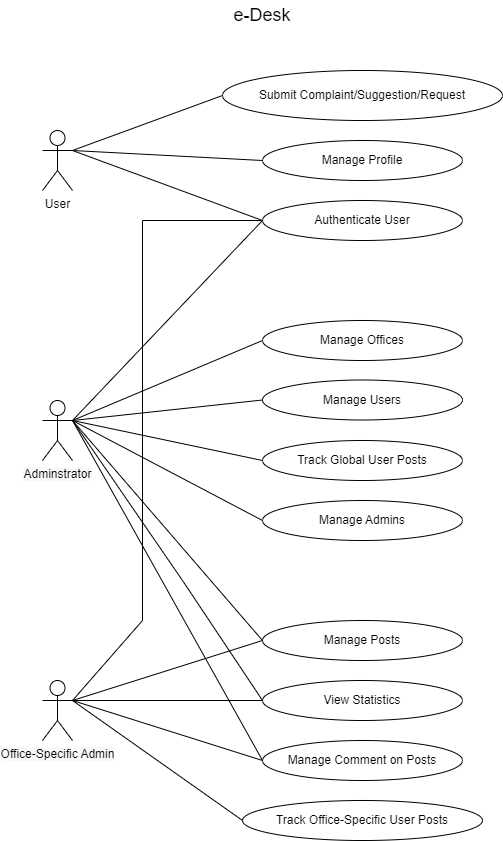

The diagram above was exported from draw.io. Its source (the exported page's mxGraphModel, read from the mxfile embedded in the PNG):
<mxGraphModel dx="1593" dy="820" grid="1" gridSize="10" guides="1" tooltips="1" connect="1" arrows="1" fold="1" page="1" pageScale="1" pageWidth="827" pageHeight="1169" math="0" shadow="0">
  <root>
    <mxCell id="0" />
    <mxCell id="1" parent="0" />
    <mxCell id="2eKSDRo8BlPgjJLdarU9-2" value="User" style="shape=umlActor;verticalLabelPosition=bottom;verticalAlign=top;html=1;outlineConnect=0;" vertex="1" parent="1">
      <mxGeometry x="140" y="310" width="30" height="60" as="geometry" />
    </mxCell>
    <mxCell id="2eKSDRo8BlPgjJLdarU9-3" value="&lt;span style=&quot;color: rgb(0, 0, 0); font-family: Helvetica, &amp;quot;VP Default&amp;quot;; font-size: 12px; font-style: normal; font-variant-ligatures: normal; font-variant-caps: normal; font-weight: 400; letter-spacing: normal; orphans: 2; text-align: center; text-indent: 0px; text-transform: none; widows: 2; word-spacing: 0px; -webkit-text-stroke-width: 0px; background-color: rgb(248, 249, 250); text-decoration-thickness: initial; text-decoration-style: initial; text-decoration-color: initial; float: none; display: inline !important;&quot;&gt;Adminstrator&lt;/span&gt;" style="shape=umlActor;verticalLabelPosition=bottom;verticalAlign=top;html=1;outlineConnect=0;" vertex="1" parent="1">
      <mxGeometry x="140" y="580" width="30" height="60" as="geometry" />
    </mxCell>
    <mxCell id="2eKSDRo8BlPgjJLdarU9-4" value="&lt;span style=&quot;color: rgb(0, 0, 0); font-family: Helvetica, &amp;quot;VP Default&amp;quot;; font-size: 12px; font-style: normal; font-variant-ligatures: normal; font-variant-caps: normal; font-weight: 400; letter-spacing: normal; orphans: 2; text-align: center; text-indent: 0px; text-transform: none; widows: 2; word-spacing: 0px; -webkit-text-stroke-width: 0px; background-color: rgb(248, 249, 250); text-decoration-thickness: initial; text-decoration-style: initial; text-decoration-color: initial; float: none; display: inline !important;&quot;&gt;Office-Specific Admin&lt;/span&gt;" style="shape=umlActor;verticalLabelPosition=bottom;verticalAlign=top;html=1;outlineConnect=0;" vertex="1" parent="1">
      <mxGeometry x="140" y="860" width="30" height="60" as="geometry" />
    </mxCell>
    <mxCell id="2eKSDRo8BlPgjJLdarU9-10" value="Submit Complaint/Suggestion/Request" style="ellipse;whiteSpace=wrap;html=1;" vertex="1" parent="1">
      <mxGeometry x="320" y="250" width="280" height="50" as="geometry" />
    </mxCell>
    <mxCell id="2eKSDRo8BlPgjJLdarU9-11" value="Manage Profile" style="ellipse;whiteSpace=wrap;html=1;" vertex="1" parent="1">
      <mxGeometry x="360" y="320" width="200" height="40" as="geometry" />
    </mxCell>
    <mxCell id="2eKSDRo8BlPgjJLdarU9-12" value="Authenticate User" style="ellipse;whiteSpace=wrap;html=1;" vertex="1" parent="1">
      <mxGeometry x="360" y="380" width="200" height="40" as="geometry" />
    </mxCell>
    <mxCell id="2eKSDRo8BlPgjJLdarU9-13" value="Manage Offices" style="ellipse;whiteSpace=wrap;html=1;" vertex="1" parent="1">
      <mxGeometry x="360" y="500" width="200" height="40" as="geometry" />
    </mxCell>
    <mxCell id="2eKSDRo8BlPgjJLdarU9-14" value="Manage Users" style="ellipse;whiteSpace=wrap;html=1;" vertex="1" parent="1">
      <mxGeometry x="360" y="559.5" width="200" height="40" as="geometry" />
    </mxCell>
    <mxCell id="2eKSDRo8BlPgjJLdarU9-15" value="Track Global User Posts" style="ellipse;whiteSpace=wrap;html=1;" vertex="1" parent="1">
      <mxGeometry x="360" y="620" width="200" height="40" as="geometry" />
    </mxCell>
    <mxCell id="2eKSDRo8BlPgjJLdarU9-16" value="Manage Admins" style="ellipse;whiteSpace=wrap;html=1;" vertex="1" parent="1">
      <mxGeometry x="360" y="680" width="200" height="40" as="geometry" />
    </mxCell>
    <mxCell id="2eKSDRo8BlPgjJLdarU9-17" value="Track Office-Specific User Posts" style="ellipse;whiteSpace=wrap;html=1;" vertex="1" parent="1">
      <mxGeometry x="340" y="980" width="240" height="40" as="geometry" />
    </mxCell>
    <mxCell id="2eKSDRo8BlPgjJLdarU9-18" value="Manage Posts" style="ellipse;whiteSpace=wrap;html=1;" vertex="1" parent="1">
      <mxGeometry x="360" y="800" width="200" height="40" as="geometry" />
    </mxCell>
    <mxCell id="2eKSDRo8BlPgjJLdarU9-19" value="View Statistics" style="ellipse;whiteSpace=wrap;html=1;" vertex="1" parent="1">
      <mxGeometry x="360" y="860" width="200" height="40" as="geometry" />
    </mxCell>
    <mxCell id="2eKSDRo8BlPgjJLdarU9-21" value="Manage Comment on Posts" style="ellipse;whiteSpace=wrap;html=1;" vertex="1" parent="1">
      <mxGeometry x="360" y="920" width="200" height="40" as="geometry" />
    </mxCell>
    <mxCell id="2eKSDRo8BlPgjJLdarU9-28" value="&lt;font style=&quot;font-size: 18px;&quot;&gt;e-Desk&lt;/font&gt;" style="text;html=1;strokeColor=none;fillColor=none;align=center;verticalAlign=middle;whiteSpace=wrap;rounded=0;" vertex="1" parent="1">
      <mxGeometry x="280" y="180" width="160" height="30" as="geometry" />
    </mxCell>
    <mxCell id="2eKSDRo8BlPgjJLdarU9-29" value="" style="endArrow=none;html=1;rounded=0;entryX=0;entryY=0.5;entryDx=0;entryDy=0;exitX=1;exitY=0.3333333333333333;exitDx=0;exitDy=0;exitPerimeter=0;" edge="1" parent="1" source="2eKSDRo8BlPgjJLdarU9-2" target="2eKSDRo8BlPgjJLdarU9-10">
      <mxGeometry width="50" height="50" relative="1" as="geometry">
        <mxPoint x="220" y="500" as="sourcePoint" />
        <mxPoint x="270" y="450" as="targetPoint" />
      </mxGeometry>
    </mxCell>
    <mxCell id="2eKSDRo8BlPgjJLdarU9-30" value="" style="endArrow=none;html=1;rounded=0;entryX=0;entryY=0.5;entryDx=0;entryDy=0;exitX=1;exitY=0.3333333333333333;exitDx=0;exitDy=0;exitPerimeter=0;" edge="1" parent="1" source="2eKSDRo8BlPgjJLdarU9-2" target="2eKSDRo8BlPgjJLdarU9-11">
      <mxGeometry width="50" height="50" relative="1" as="geometry">
        <mxPoint x="220" y="500" as="sourcePoint" />
        <mxPoint x="270" y="450" as="targetPoint" />
      </mxGeometry>
    </mxCell>
    <mxCell id="2eKSDRo8BlPgjJLdarU9-31" value="" style="endArrow=none;html=1;rounded=0;entryX=0;entryY=0.5;entryDx=0;entryDy=0;exitX=1;exitY=0.3333333333333333;exitDx=0;exitDy=0;exitPerimeter=0;" edge="1" parent="1" source="2eKSDRo8BlPgjJLdarU9-3" target="2eKSDRo8BlPgjJLdarU9-13">
      <mxGeometry width="50" height="50" relative="1" as="geometry">
        <mxPoint x="220" y="610" as="sourcePoint" />
        <mxPoint x="270" y="560" as="targetPoint" />
      </mxGeometry>
    </mxCell>
    <mxCell id="2eKSDRo8BlPgjJLdarU9-32" value="" style="endArrow=none;html=1;rounded=0;entryX=0;entryY=0.5;entryDx=0;entryDy=0;" edge="1" parent="1" target="2eKSDRo8BlPgjJLdarU9-14">
      <mxGeometry width="50" height="50" relative="1" as="geometry">
        <mxPoint x="170" y="600" as="sourcePoint" />
        <mxPoint x="270" y="560" as="targetPoint" />
      </mxGeometry>
    </mxCell>
    <mxCell id="2eKSDRo8BlPgjJLdarU9-33" value="" style="endArrow=none;html=1;rounded=0;entryX=0;entryY=0.5;entryDx=0;entryDy=0;" edge="1" parent="1" target="2eKSDRo8BlPgjJLdarU9-15">
      <mxGeometry width="50" height="50" relative="1" as="geometry">
        <mxPoint x="170" y="600" as="sourcePoint" />
        <mxPoint x="270" y="560" as="targetPoint" />
      </mxGeometry>
    </mxCell>
    <mxCell id="2eKSDRo8BlPgjJLdarU9-34" value="" style="endArrow=none;html=1;rounded=0;entryX=0;entryY=0.5;entryDx=0;entryDy=0;" edge="1" parent="1" target="2eKSDRo8BlPgjJLdarU9-16">
      <mxGeometry width="50" height="50" relative="1" as="geometry">
        <mxPoint x="170" y="600" as="sourcePoint" />
        <mxPoint x="270" y="670" as="targetPoint" />
      </mxGeometry>
    </mxCell>
    <mxCell id="2eKSDRo8BlPgjJLdarU9-35" value="" style="endArrow=none;html=1;rounded=0;exitX=1;exitY=0.3333333333333333;exitDx=0;exitDy=0;exitPerimeter=0;entryX=0;entryY=0.5;entryDx=0;entryDy=0;" edge="1" parent="1" source="2eKSDRo8BlPgjJLdarU9-4" target="2eKSDRo8BlPgjJLdarU9-17">
      <mxGeometry width="50" height="50" relative="1" as="geometry">
        <mxPoint x="220" y="830" as="sourcePoint" />
        <mxPoint x="270" y="780" as="targetPoint" />
      </mxGeometry>
    </mxCell>
    <mxCell id="2eKSDRo8BlPgjJLdarU9-36" value="" style="endArrow=none;html=1;rounded=0;entryX=0;entryY=0.5;entryDx=0;entryDy=0;" edge="1" parent="1" target="2eKSDRo8BlPgjJLdarU9-18">
      <mxGeometry width="50" height="50" relative="1" as="geometry">
        <mxPoint x="170" y="880" as="sourcePoint" />
        <mxPoint x="270" y="780" as="targetPoint" />
      </mxGeometry>
    </mxCell>
    <mxCell id="2eKSDRo8BlPgjJLdarU9-37" value="" style="endArrow=none;html=1;rounded=0;entryX=1;entryY=0.3333333333333333;entryDx=0;entryDy=0;entryPerimeter=0;exitX=0;exitY=0.5;exitDx=0;exitDy=0;" edge="1" parent="1" source="2eKSDRo8BlPgjJLdarU9-18" target="2eKSDRo8BlPgjJLdarU9-3">
      <mxGeometry width="50" height="50" relative="1" as="geometry">
        <mxPoint x="220" y="830" as="sourcePoint" />
        <mxPoint x="270" y="780" as="targetPoint" />
      </mxGeometry>
    </mxCell>
    <mxCell id="2eKSDRo8BlPgjJLdarU9-38" value="" style="endArrow=none;html=1;rounded=0;exitX=1;exitY=0.3333333333333333;exitDx=0;exitDy=0;exitPerimeter=0;" edge="1" parent="1" source="2eKSDRo8BlPgjJLdarU9-3">
      <mxGeometry width="50" height="50" relative="1" as="geometry">
        <mxPoint x="220" y="940" as="sourcePoint" />
        <mxPoint x="280" y="760" as="targetPoint" />
      </mxGeometry>
    </mxCell>
    <mxCell id="2eKSDRo8BlPgjJLdarU9-40" value="" style="endArrow=none;html=1;rounded=0;exitX=0;exitY=0.5;exitDx=0;exitDy=0;entryX=1;entryY=0.3333333333333333;entryDx=0;entryDy=0;entryPerimeter=0;" edge="1" parent="1" source="2eKSDRo8BlPgjJLdarU9-21" target="2eKSDRo8BlPgjJLdarU9-3">
      <mxGeometry width="50" height="50" relative="1" as="geometry">
        <mxPoint x="360" y="830" as="sourcePoint" />
        <mxPoint x="410" y="780" as="targetPoint" />
      </mxGeometry>
    </mxCell>
    <mxCell id="2eKSDRo8BlPgjJLdarU9-41" value="" style="endArrow=none;html=1;rounded=0;exitX=0;exitY=0.5;exitDx=0;exitDy=0;" edge="1" parent="1" source="2eKSDRo8BlPgjJLdarU9-19">
      <mxGeometry width="50" height="50" relative="1" as="geometry">
        <mxPoint x="360" y="830" as="sourcePoint" />
        <mxPoint x="170" y="880" as="targetPoint" />
      </mxGeometry>
    </mxCell>
    <mxCell id="2eKSDRo8BlPgjJLdarU9-42" value="" style="endArrow=none;html=1;rounded=0;exitX=1;exitY=0.3333333333333333;exitDx=0;exitDy=0;exitPerimeter=0;entryX=0;entryY=0.5;entryDx=0;entryDy=0;" edge="1" parent="1" source="2eKSDRo8BlPgjJLdarU9-4" target="2eKSDRo8BlPgjJLdarU9-21">
      <mxGeometry width="50" height="50" relative="1" as="geometry">
        <mxPoint x="180" y="880" as="sourcePoint" />
        <mxPoint x="410" y="860" as="targetPoint" />
      </mxGeometry>
    </mxCell>
    <mxCell id="2eKSDRo8BlPgjJLdarU9-43" value="" style="endArrow=none;html=1;rounded=0;entryX=0;entryY=0.5;entryDx=0;entryDy=0;exitX=1;exitY=0.3333333333333333;exitDx=0;exitDy=0;exitPerimeter=0;" edge="1" parent="1" source="2eKSDRo8BlPgjJLdarU9-2" target="2eKSDRo8BlPgjJLdarU9-12">
      <mxGeometry width="50" height="50" relative="1" as="geometry">
        <mxPoint x="170" y="330" as="sourcePoint" />
        <mxPoint x="410" y="550" as="targetPoint" />
      </mxGeometry>
    </mxCell>
    <mxCell id="2eKSDRo8BlPgjJLdarU9-44" value="" style="endArrow=none;html=1;rounded=0;entryX=0;entryY=0.5;entryDx=0;entryDy=0;exitX=1;exitY=0.3333333333333333;exitDx=0;exitDy=0;exitPerimeter=0;" edge="1" parent="1" source="2eKSDRo8BlPgjJLdarU9-3" target="2eKSDRo8BlPgjJLdarU9-12">
      <mxGeometry width="50" height="50" relative="1" as="geometry">
        <mxPoint x="360" y="600" as="sourcePoint" />
        <mxPoint x="410" y="550" as="targetPoint" />
      </mxGeometry>
    </mxCell>
    <mxCell id="2eKSDRo8BlPgjJLdarU9-45" value="" style="endArrow=none;html=1;rounded=0;entryX=0;entryY=0.5;entryDx=0;entryDy=0;" edge="1" parent="1" target="2eKSDRo8BlPgjJLdarU9-19">
      <mxGeometry width="50" height="50" relative="1" as="geometry">
        <mxPoint x="280" y="760" as="sourcePoint" />
        <mxPoint x="410" y="700" as="targetPoint" />
      </mxGeometry>
    </mxCell>
    <mxCell id="2eKSDRo8BlPgjJLdarU9-46" value="" style="endArrow=none;html=1;rounded=0;entryX=0;entryY=0.5;entryDx=0;entryDy=0;" edge="1" parent="1" target="2eKSDRo8BlPgjJLdarU9-12">
      <mxGeometry width="50" height="50" relative="1" as="geometry">
        <mxPoint x="240" y="400" as="sourcePoint" />
        <mxPoint x="360" y="400" as="targetPoint" />
      </mxGeometry>
    </mxCell>
    <mxCell id="2eKSDRo8BlPgjJLdarU9-47" value="" style="endArrow=none;html=1;rounded=0;" edge="1" parent="1">
      <mxGeometry width="50" height="50" relative="1" as="geometry">
        <mxPoint x="240" y="800" as="sourcePoint" />
        <mxPoint x="240" y="400" as="targetPoint" />
      </mxGeometry>
    </mxCell>
    <mxCell id="2eKSDRo8BlPgjJLdarU9-48" value="" style="endArrow=none;html=1;rounded=0;entryX=1;entryY=0.3333333333333333;entryDx=0;entryDy=0;entryPerimeter=0;" edge="1" parent="1" target="2eKSDRo8BlPgjJLdarU9-4">
      <mxGeometry width="50" height="50" relative="1" as="geometry">
        <mxPoint x="240" y="800" as="sourcePoint" />
        <mxPoint x="410" y="700" as="targetPoint" />
      </mxGeometry>
    </mxCell>
  </root>
</mxGraphModel>